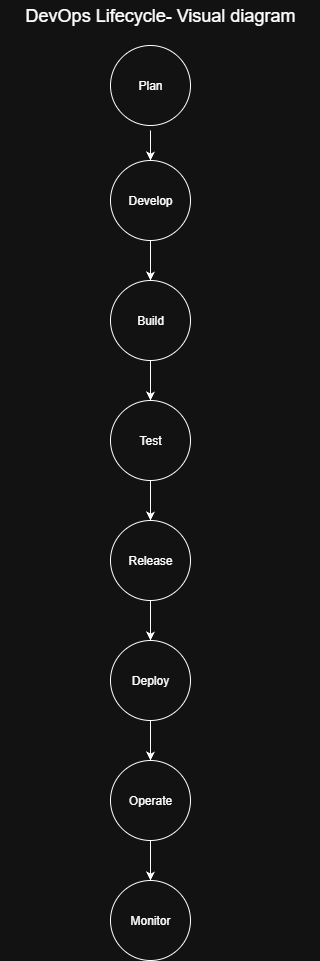

The diagram above was exported from draw.io. Its source (the exported page's mxGraphModel, read from the mxfile embedded in the PNG):
<mxGraphModel dx="1892" dy="562" grid="1" gridSize="10" guides="1" tooltips="1" connect="1" arrows="1" fold="1" page="1" pageScale="1" pageWidth="850" pageHeight="1100" background="none" math="0" shadow="0">
  <root>
    <mxCell id="0" />
    <mxCell id="1" parent="0" />
    <mxCell id="qoec8dS5Jw2PhB3FdsLe-1" value="Plan" style="ellipse;whiteSpace=wrap;html=1;aspect=fixed;fillColor=none;" vertex="1" parent="1">
      <mxGeometry x="-460" y="85" width="80" height="80" as="geometry" />
    </mxCell>
    <mxCell id="qoec8dS5Jw2PhB3FdsLe-3" value="" style="endArrow=classic;html=1;rounded=0;" edge="1" parent="1">
      <mxGeometry width="50" height="50" relative="1" as="geometry">
        <mxPoint x="-420" y="170" as="sourcePoint" />
        <mxPoint x="-420" y="200" as="targetPoint" />
        <Array as="points">
          <mxPoint x="-420" y="170" />
        </Array>
      </mxGeometry>
    </mxCell>
    <mxCell id="qoec8dS5Jw2PhB3FdsLe-6" value="Develop" style="ellipse;whiteSpace=wrap;html=1;aspect=fixed;fillColor=none;" vertex="1" parent="1">
      <mxGeometry x="-460" y="200" width="80" height="80" as="geometry" />
    </mxCell>
    <mxCell id="qoec8dS5Jw2PhB3FdsLe-7" value="" style="endArrow=classic;html=1;rounded=0;exitX=0.5;exitY=1;exitDx=0;exitDy=0;" edge="1" parent="1" source="qoec8dS5Jw2PhB3FdsLe-6">
      <mxGeometry width="50" height="50" relative="1" as="geometry">
        <mxPoint x="-350" y="340" as="sourcePoint" />
        <mxPoint x="-420" y="320" as="targetPoint" />
      </mxGeometry>
    </mxCell>
    <mxCell id="qoec8dS5Jw2PhB3FdsLe-8" value="Build" style="ellipse;whiteSpace=wrap;html=1;aspect=fixed;fillColor=none;" vertex="1" parent="1">
      <mxGeometry x="-460" y="320" width="80" height="80" as="geometry" />
    </mxCell>
    <mxCell id="qoec8dS5Jw2PhB3FdsLe-9" value="" style="endArrow=classic;html=1;rounded=0;exitX=0.5;exitY=1;exitDx=0;exitDy=0;" edge="1" parent="1" source="qoec8dS5Jw2PhB3FdsLe-8">
      <mxGeometry width="50" height="50" relative="1" as="geometry">
        <mxPoint x="-350" y="450" as="sourcePoint" />
        <mxPoint x="-420" y="440" as="targetPoint" />
      </mxGeometry>
    </mxCell>
    <mxCell id="qoec8dS5Jw2PhB3FdsLe-10" value="Test" style="ellipse;whiteSpace=wrap;html=1;aspect=fixed;fillColor=none;" vertex="1" parent="1">
      <mxGeometry x="-460" y="440" width="80" height="80" as="geometry" />
    </mxCell>
    <mxCell id="qoec8dS5Jw2PhB3FdsLe-11" value="" style="endArrow=classic;html=1;rounded=0;exitX=0.5;exitY=1;exitDx=0;exitDy=0;" edge="1" parent="1" source="qoec8dS5Jw2PhB3FdsLe-10">
      <mxGeometry width="50" height="50" relative="1" as="geometry">
        <mxPoint x="-350" y="450" as="sourcePoint" />
        <mxPoint x="-420" y="560" as="targetPoint" />
        <Array as="points" />
      </mxGeometry>
    </mxCell>
    <mxCell id="qoec8dS5Jw2PhB3FdsLe-12" value="Release" style="ellipse;whiteSpace=wrap;html=1;aspect=fixed;gradientColor=none;strokeColor=default;fillColor=none;" vertex="1" parent="1">
      <mxGeometry x="-460" y="560" width="80" height="80" as="geometry" />
    </mxCell>
    <mxCell id="qoec8dS5Jw2PhB3FdsLe-13" value="" style="endArrow=classic;html=1;rounded=0;exitX=0.5;exitY=1;exitDx=0;exitDy=0;" edge="1" parent="1" source="qoec8dS5Jw2PhB3FdsLe-12">
      <mxGeometry width="50" height="50" relative="1" as="geometry">
        <mxPoint x="-350" y="510" as="sourcePoint" />
        <mxPoint x="-420" y="680" as="targetPoint" />
      </mxGeometry>
    </mxCell>
    <mxCell id="qoec8dS5Jw2PhB3FdsLe-14" value="Deploy" style="ellipse;whiteSpace=wrap;html=1;aspect=fixed;fillColor=none;" vertex="1" parent="1">
      <mxGeometry x="-460" y="680" width="80" height="80" as="geometry" />
    </mxCell>
    <mxCell id="qoec8dS5Jw2PhB3FdsLe-15" value="" style="endArrow=classic;html=1;rounded=0;exitX=0.5;exitY=1;exitDx=0;exitDy=0;" edge="1" parent="1" source="qoec8dS5Jw2PhB3FdsLe-14">
      <mxGeometry width="50" height="50" relative="1" as="geometry">
        <mxPoint x="-350" y="940" as="sourcePoint" />
        <mxPoint x="-420" y="800" as="targetPoint" />
      </mxGeometry>
    </mxCell>
    <mxCell id="qoec8dS5Jw2PhB3FdsLe-16" value="Operate" style="ellipse;whiteSpace=wrap;html=1;aspect=fixed;fillColor=none;" vertex="1" parent="1">
      <mxGeometry x="-460" y="800" width="80" height="80" as="geometry" />
    </mxCell>
    <mxCell id="qoec8dS5Jw2PhB3FdsLe-17" value="" style="endArrow=classic;html=1;rounded=0;exitX=0.5;exitY=1;exitDx=0;exitDy=0;" edge="1" parent="1" source="qoec8dS5Jw2PhB3FdsLe-16">
      <mxGeometry width="50" height="50" relative="1" as="geometry">
        <mxPoint x="-350" y="940" as="sourcePoint" />
        <mxPoint x="-420" y="920" as="targetPoint" />
      </mxGeometry>
    </mxCell>
    <mxCell id="qoec8dS5Jw2PhB3FdsLe-18" value="Monitor" style="ellipse;whiteSpace=wrap;html=1;aspect=fixed;fillColor=none;" vertex="1" parent="1">
      <mxGeometry x="-460" y="920" width="80" height="80" as="geometry" />
    </mxCell>
    <mxCell id="qoec8dS5Jw2PhB3FdsLe-19" value="&lt;font style=&quot;font-size: 18px;&quot;&gt;DevOps Lifecycle- Visual diagram&lt;/font&gt;" style="text;strokeColor=none;align=center;fillColor=none;html=1;verticalAlign=middle;whiteSpace=wrap;rounded=0;" vertex="1" parent="1">
      <mxGeometry x="-570" y="40" width="320" height="30" as="geometry" />
    </mxCell>
  </root>
</mxGraphModel>